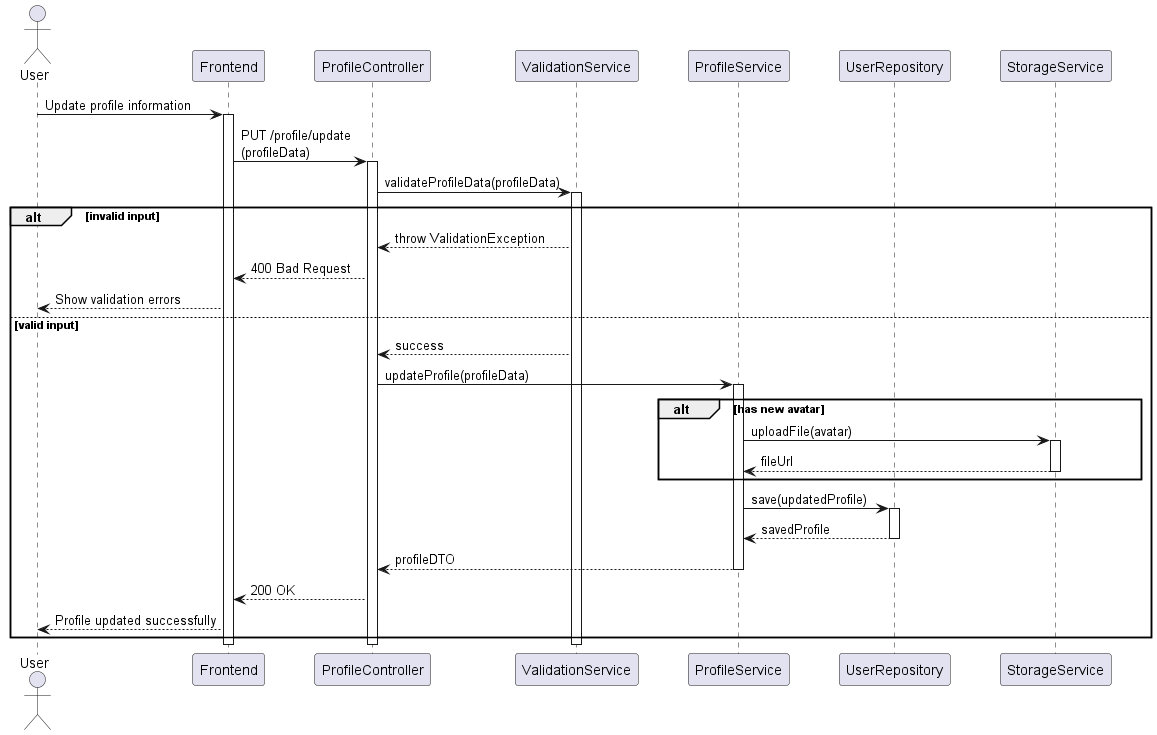

The diagram above was rendered by PlantUML. Its source (embedded in the PNG):
@startuml Profile Management Sequence

skinparam ParticipantPadding 20
skinparam BoxPadding 10
skinparam SequenceGroupBodyBackgroundColor transparent

actor User
participant "Frontend" as UI
participant ProfileController
participant ValidationService
participant ProfileService
participant UserRepository
participant StorageService

User -> UI: Update profile information
activate UI

UI -> ProfileController: PUT /profile/update\n(profileData)
activate ProfileController

ProfileController -> ValidationService: validateProfileData(profileData)
activate ValidationService

alt invalid input
    ValidationService --> ProfileController: throw ValidationException
    ProfileController --> UI: 400 Bad Request
    UI --> User: Show validation errors
else valid input
    ValidationService --> ProfileController: success
    
    ProfileController -> ProfileService: updateProfile(profileData)
    activate ProfileService
    
    alt has new avatar
        ProfileService -> StorageService: uploadFile(avatar)
        activate StorageService
        StorageService --> ProfileService: fileUrl
        deactivate StorageService
    end
    
    ProfileService -> UserRepository: save(updatedProfile)
    activate UserRepository
    UserRepository --> ProfileService: savedProfile
    deactivate UserRepository
    
    ProfileService --> ProfileController: profileDTO
    deactivate ProfileService
    
    ProfileController --> UI: 200 OK
    UI --> User: Profile updated successfully
end

deactivate ValidationService
deactivate ProfileController
deactivate UI

@enduml